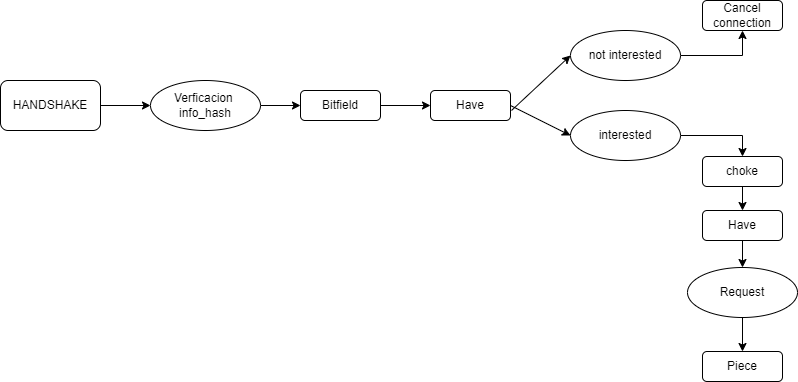

The diagram above was exported from draw.io. Its source (the exported page's mxGraphModel, read from the mxfile embedded in the PNG):
<mxGraphModel dx="1102" dy="525" grid="1" gridSize="10" guides="1" tooltips="1" connect="1" arrows="1" fold="1" page="1" pageScale="1" pageWidth="827" pageHeight="1169" math="0" shadow="0">
  <root>
    <mxCell id="0" />
    <mxCell id="1" parent="0" />
    <mxCell id="vuQ6g9DWWWqa3dEHu2kT-7" style="edgeStyle=orthogonalEdgeStyle;rounded=0;orthogonalLoop=1;jettySize=auto;html=1;entryX=0;entryY=0.5;entryDx=0;entryDy=0;" parent="1" source="vuQ6g9DWWWqa3dEHu2kT-4" target="vuQ6g9DWWWqa3dEHu2kT-6" edge="1">
      <mxGeometry relative="1" as="geometry" />
    </mxCell>
    <mxCell id="vuQ6g9DWWWqa3dEHu2kT-4" value="HANDSHAKE" style="rounded=1;whiteSpace=wrap;html=1;" parent="1" vertex="1">
      <mxGeometry x="10" y="160" width="100" height="50" as="geometry" />
    </mxCell>
    <mxCell id="vuQ6g9DWWWqa3dEHu2kT-10" style="edgeStyle=orthogonalEdgeStyle;rounded=0;orthogonalLoop=1;jettySize=auto;html=1;entryX=0;entryY=0.5;entryDx=0;entryDy=0;" parent="1" source="vuQ6g9DWWWqa3dEHu2kT-6" target="vuQ6g9DWWWqa3dEHu2kT-8" edge="1">
      <mxGeometry relative="1" as="geometry">
        <mxPoint x="60" y="392" as="targetPoint" />
      </mxGeometry>
    </mxCell>
    <mxCell id="vuQ6g9DWWWqa3dEHu2kT-6" value="Verficacion&amp;nbsp;&lt;br&gt;info_hash" style="ellipse;whiteSpace=wrap;html=1;" parent="1" vertex="1">
      <mxGeometry x="160" y="160" width="110" height="50" as="geometry" />
    </mxCell>
    <mxCell id="VZIXDBCFw6mqFYyXiWlj-2" style="edgeStyle=orthogonalEdgeStyle;rounded=0;orthogonalLoop=1;jettySize=auto;html=1;entryX=0;entryY=0.5;entryDx=0;entryDy=0;" edge="1" parent="1" source="vuQ6g9DWWWqa3dEHu2kT-8" target="vuQ6g9DWWWqa3dEHu2kT-9">
      <mxGeometry relative="1" as="geometry" />
    </mxCell>
    <mxCell id="vuQ6g9DWWWqa3dEHu2kT-8" value="Bitfield" style="rounded=1;whiteSpace=wrap;html=1;" parent="1" vertex="1">
      <mxGeometry x="310" y="170" width="80" height="30" as="geometry" />
    </mxCell>
    <mxCell id="vuQ6g9DWWWqa3dEHu2kT-9" value="Have" style="rounded=1;whiteSpace=wrap;html=1;" parent="1" vertex="1">
      <mxGeometry x="440" y="170" width="80" height="30" as="geometry" />
    </mxCell>
    <mxCell id="VZIXDBCFw6mqFYyXiWlj-5" style="edgeStyle=orthogonalEdgeStyle;rounded=0;orthogonalLoop=1;jettySize=auto;html=1;exitX=1;exitY=0.5;exitDx=0;exitDy=0;entryX=0.5;entryY=1;entryDx=0;entryDy=0;" edge="1" parent="1" source="vuQ6g9DWWWqa3dEHu2kT-11" target="vuQ6g9DWWWqa3dEHu2kT-15">
      <mxGeometry relative="1" as="geometry" />
    </mxCell>
    <mxCell id="vuQ6g9DWWWqa3dEHu2kT-11" value="not interested" style="ellipse;whiteSpace=wrap;html=1;" parent="1" vertex="1">
      <mxGeometry x="580" y="110" width="110" height="50" as="geometry" />
    </mxCell>
    <mxCell id="vuQ6g9DWWWqa3dEHu2kT-22" style="edgeStyle=orthogonalEdgeStyle;rounded=0;orthogonalLoop=1;jettySize=auto;html=1;entryX=0.5;entryY=0;entryDx=0;entryDy=0;" parent="1" source="vuQ6g9DWWWqa3dEHu2kT-12" target="vuQ6g9DWWWqa3dEHu2kT-16" edge="1">
      <mxGeometry relative="1" as="geometry" />
    </mxCell>
    <mxCell id="vuQ6g9DWWWqa3dEHu2kT-13" value="" style="endArrow=classic;html=1;rounded=0;entryX=0;entryY=0.5;entryDx=0;entryDy=0;exitX=1;exitY=0.5;exitDx=0;exitDy=0;" parent="1" target="vuQ6g9DWWWqa3dEHu2kT-12" edge="1" source="vuQ6g9DWWWqa3dEHu2kT-9">
      <mxGeometry width="50" height="50" relative="1" as="geometry">
        <mxPoint x="400" y="330" as="sourcePoint" />
        <mxPoint x="590" y="360" as="targetPoint" />
      </mxGeometry>
    </mxCell>
    <mxCell id="vuQ6g9DWWWqa3dEHu2kT-14" value="" style="endArrow=classic;html=1;rounded=0;entryX=0;entryY=0.5;entryDx=0;entryDy=0;" parent="1" target="vuQ6g9DWWWqa3dEHu2kT-11" edge="1">
      <mxGeometry width="50" height="50" relative="1" as="geometry">
        <mxPoint x="521" y="190" as="sourcePoint" />
        <mxPoint x="359.9699999999998" y="400" as="targetPoint" />
      </mxGeometry>
    </mxCell>
    <mxCell id="vuQ6g9DWWWqa3dEHu2kT-15" value="Cancel connection" style="rounded=1;whiteSpace=wrap;html=1;" parent="1" vertex="1">
      <mxGeometry x="712" y="80" width="80" height="30" as="geometry" />
    </mxCell>
    <mxCell id="vuQ6g9DWWWqa3dEHu2kT-23" style="edgeStyle=orthogonalEdgeStyle;rounded=0;orthogonalLoop=1;jettySize=auto;html=1;exitX=0.5;exitY=1;exitDx=0;exitDy=0;entryX=0.5;entryY=0;entryDx=0;entryDy=0;" parent="1" source="vuQ6g9DWWWqa3dEHu2kT-16" target="vuQ6g9DWWWqa3dEHu2kT-18" edge="1">
      <mxGeometry relative="1" as="geometry" />
    </mxCell>
    <mxCell id="vuQ6g9DWWWqa3dEHu2kT-16" value="choke" style="rounded=1;whiteSpace=wrap;html=1;" parent="1" vertex="1">
      <mxGeometry x="712" y="236" width="80" height="30" as="geometry" />
    </mxCell>
    <mxCell id="vuQ6g9DWWWqa3dEHu2kT-25" style="edgeStyle=orthogonalEdgeStyle;rounded=0;orthogonalLoop=1;jettySize=auto;html=1;entryX=0.5;entryY=0;entryDx=0;entryDy=0;" parent="1" source="vuQ6g9DWWWqa3dEHu2kT-18" target="vuQ6g9DWWWqa3dEHu2kT-24" edge="1">
      <mxGeometry relative="1" as="geometry" />
    </mxCell>
    <mxCell id="vuQ6g9DWWWqa3dEHu2kT-18" value="Have" style="rounded=1;whiteSpace=wrap;html=1;" parent="1" vertex="1">
      <mxGeometry x="712" y="290" width="80" height="30" as="geometry" />
    </mxCell>
    <mxCell id="vuQ6g9DWWWqa3dEHu2kT-27" style="edgeStyle=orthogonalEdgeStyle;rounded=0;orthogonalLoop=1;jettySize=auto;html=1;entryX=0.5;entryY=0;entryDx=0;entryDy=0;" parent="1" source="vuQ6g9DWWWqa3dEHu2kT-24" target="vuQ6g9DWWWqa3dEHu2kT-26" edge="1">
      <mxGeometry relative="1" as="geometry" />
    </mxCell>
    <mxCell id="vuQ6g9DWWWqa3dEHu2kT-24" value="Request" style="ellipse;whiteSpace=wrap;html=1;" parent="1" vertex="1">
      <mxGeometry x="697" y="347" width="110" height="50" as="geometry" />
    </mxCell>
    <mxCell id="vuQ6g9DWWWqa3dEHu2kT-26" value="Piece" style="rounded=1;whiteSpace=wrap;html=1;" parent="1" vertex="1">
      <mxGeometry x="712" y="431" width="80" height="30" as="geometry" />
    </mxCell>
    <mxCell id="vuQ6g9DWWWqa3dEHu2kT-12" value="interested" style="ellipse;whiteSpace=wrap;html=1;" parent="1" vertex="1">
      <mxGeometry x="580" y="190" width="110" height="50" as="geometry" />
    </mxCell>
  </root>
</mxGraphModel>